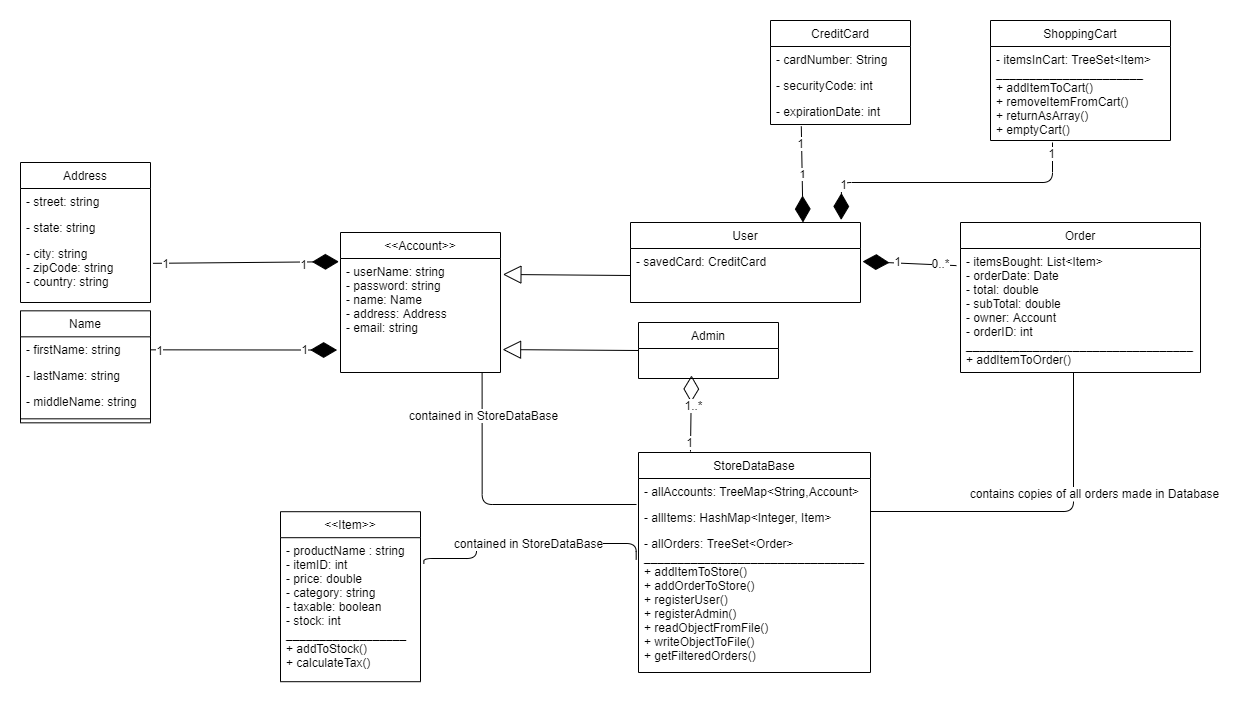

The diagram above was exported from draw.io. Its source (the exported page's mxGraphModel, read from the mxfile embedded in the PNG):
<mxGraphModel dx="1167" dy="1165" grid="1" gridSize="10" guides="1" tooltips="1" connect="1" arrows="1" fold="1" page="1" pageScale="1" pageWidth="827" pageHeight="1169" math="0" shadow="0">
  <root>
    <mxCell id="WIyWlLk6GJQsqaUBKTNV-0" />
    <mxCell id="WIyWlLk6GJQsqaUBKTNV-1" parent="WIyWlLk6GJQsqaUBKTNV-0" />
    <mxCell id="zkfFHV4jXpPFQw0GAbJ--17" value="Name" style="swimlane;fontStyle=0;align=center;verticalAlign=top;childLayout=stackLayout;horizontal=1;startSize=26;horizontalStack=0;resizeParent=1;resizeLast=0;collapsible=1;marginBottom=0;rounded=0;shadow=0;strokeWidth=1;" parent="WIyWlLk6GJQsqaUBKTNV-1" vertex="1">
      <mxGeometry x="130" y="528.33" width="130" height="112" as="geometry">
        <mxRectangle x="550" y="140" width="160" height="26" as="alternateBounds" />
      </mxGeometry>
    </mxCell>
    <mxCell id="zkfFHV4jXpPFQw0GAbJ--18" value="- firstName: string" style="text;align=left;verticalAlign=top;spacingLeft=4;spacingRight=4;overflow=hidden;rotatable=0;points=[[0,0.5],[1,0.5]];portConstraint=eastwest;" parent="zkfFHV4jXpPFQw0GAbJ--17" vertex="1">
      <mxGeometry y="26" width="130" height="26" as="geometry" />
    </mxCell>
    <mxCell id="zkfFHV4jXpPFQw0GAbJ--19" value="- lastName: string" style="text;align=left;verticalAlign=top;spacingLeft=4;spacingRight=4;overflow=hidden;rotatable=0;points=[[0,0.5],[1,0.5]];portConstraint=eastwest;rounded=0;shadow=0;html=0;" parent="zkfFHV4jXpPFQw0GAbJ--17" vertex="1">
      <mxGeometry y="52" width="130" height="26" as="geometry" />
    </mxCell>
    <mxCell id="zkfFHV4jXpPFQw0GAbJ--20" value="- middleName: string" style="text;align=left;verticalAlign=top;spacingLeft=4;spacingRight=4;overflow=hidden;rotatable=0;points=[[0,0.5],[1,0.5]];portConstraint=eastwest;rounded=0;shadow=0;html=0;" parent="zkfFHV4jXpPFQw0GAbJ--17" vertex="1">
      <mxGeometry y="78" width="130" height="26" as="geometry" />
    </mxCell>
    <mxCell id="zkfFHV4jXpPFQw0GAbJ--23" value="" style="line;html=1;strokeWidth=1;align=left;verticalAlign=middle;spacingTop=-1;spacingLeft=3;spacingRight=3;rotatable=0;labelPosition=right;points=[];portConstraint=eastwest;" parent="zkfFHV4jXpPFQw0GAbJ--17" vertex="1">
      <mxGeometry y="104" width="130" height="8" as="geometry" />
    </mxCell>
    <mxCell id="5uFtjugi4GgzPpdtHXPM-0" value="Address" style="swimlane;fontStyle=0;childLayout=stackLayout;horizontal=1;startSize=26;fillColor=none;horizontalStack=0;resizeParent=1;resizeParentMax=0;resizeLast=0;collapsible=1;marginBottom=0;resizeHeight=1;" parent="WIyWlLk6GJQsqaUBKTNV-1" vertex="1">
      <mxGeometry x="130" y="380" width="130" height="140" as="geometry">
        <mxRectangle x="520" y="270" width="80" height="26" as="alternateBounds" />
      </mxGeometry>
    </mxCell>
    <mxCell id="5uFtjugi4GgzPpdtHXPM-1" value="- street: string" style="text;strokeColor=none;fillColor=none;align=left;verticalAlign=top;spacingLeft=4;spacingRight=4;overflow=hidden;rotatable=0;points=[[0,0.5],[1,0.5]];portConstraint=eastwest;" parent="5uFtjugi4GgzPpdtHXPM-0" vertex="1">
      <mxGeometry y="26" width="130" height="26" as="geometry" />
    </mxCell>
    <mxCell id="5uFtjugi4GgzPpdtHXPM-2" value="- state: string " style="text;strokeColor=none;fillColor=none;align=left;verticalAlign=top;spacingLeft=4;spacingRight=4;overflow=hidden;rotatable=0;points=[[0,0.5],[1,0.5]];portConstraint=eastwest;" parent="5uFtjugi4GgzPpdtHXPM-0" vertex="1">
      <mxGeometry y="52" width="130" height="26" as="geometry" />
    </mxCell>
    <mxCell id="5uFtjugi4GgzPpdtHXPM-3" value="- city: string&#10;- zipCode: string&#10;- country: string" style="text;strokeColor=none;fillColor=none;align=left;verticalAlign=top;spacingLeft=4;spacingRight=4;overflow=hidden;rotatable=0;points=[[0,0.5],[1,0.5]];portConstraint=eastwest;" parent="5uFtjugi4GgzPpdtHXPM-0" vertex="1">
      <mxGeometry y="78" width="130" height="62" as="geometry" />
    </mxCell>
    <mxCell id="5uFtjugi4GgzPpdtHXPM-10" value="CreditCard" style="swimlane;fontStyle=0;childLayout=stackLayout;horizontal=1;startSize=26;fillColor=none;horizontalStack=0;resizeParent=1;resizeParentMax=0;resizeLast=0;collapsible=1;marginBottom=0;" parent="WIyWlLk6GJQsqaUBKTNV-1" vertex="1">
      <mxGeometry x="880" y="238" width="140" height="104" as="geometry" />
    </mxCell>
    <mxCell id="5uFtjugi4GgzPpdtHXPM-11" value="- cardNumber: String" style="text;strokeColor=none;fillColor=none;align=left;verticalAlign=top;spacingLeft=4;spacingRight=4;overflow=hidden;rotatable=0;points=[[0,0.5],[1,0.5]];portConstraint=eastwest;" parent="5uFtjugi4GgzPpdtHXPM-10" vertex="1">
      <mxGeometry y="26" width="140" height="26" as="geometry" />
    </mxCell>
    <mxCell id="5uFtjugi4GgzPpdtHXPM-12" value="- securityCode: int" style="text;strokeColor=none;fillColor=none;align=left;verticalAlign=top;spacingLeft=4;spacingRight=4;overflow=hidden;rotatable=0;points=[[0,0.5],[1,0.5]];portConstraint=eastwest;" parent="5uFtjugi4GgzPpdtHXPM-10" vertex="1">
      <mxGeometry y="52" width="140" height="26" as="geometry" />
    </mxCell>
    <mxCell id="5uFtjugi4GgzPpdtHXPM-13" value="- expirationDate: int" style="text;strokeColor=none;fillColor=none;align=left;verticalAlign=top;spacingLeft=4;spacingRight=4;overflow=hidden;rotatable=0;points=[[0,0.5],[1,0.5]];portConstraint=eastwest;" parent="5uFtjugi4GgzPpdtHXPM-10" vertex="1">
      <mxGeometry y="78" width="140" height="26" as="geometry" />
    </mxCell>
    <mxCell id="5uFtjugi4GgzPpdtHXPM-14" value="Order" style="swimlane;fontStyle=0;childLayout=stackLayout;horizontal=1;startSize=26;fillColor=none;horizontalStack=0;resizeParent=1;resizeParentMax=0;resizeLast=0;collapsible=1;marginBottom=0;" parent="WIyWlLk6GJQsqaUBKTNV-1" vertex="1">
      <mxGeometry x="1070" y="440" width="240" height="150" as="geometry" />
    </mxCell>
    <mxCell id="5uFtjugi4GgzPpdtHXPM-15" value="- itemsBought: List&lt;Item&gt;&#10;- orderDate: Date&#10;- total: double&#10;- subTotal: double&#10;- owner: Account&#10;- orderID: int&#10;__________________________________&#10;+ addItemToOrder()&#10;" style="text;strokeColor=none;fillColor=none;align=left;verticalAlign=top;spacingLeft=4;spacingRight=4;overflow=hidden;rotatable=0;points=[[0,0.5],[1,0.5]];portConstraint=eastwest;" parent="5uFtjugi4GgzPpdtHXPM-14" vertex="1">
      <mxGeometry y="26" width="240" height="124" as="geometry" />
    </mxCell>
    <mxCell id="5uFtjugi4GgzPpdtHXPM-22" value="&lt;&lt;Account&gt;&gt;" style="swimlane;fontStyle=0;childLayout=stackLayout;horizontal=1;startSize=26;fillColor=none;horizontalStack=0;resizeParent=1;resizeParentMax=0;resizeLast=0;collapsible=1;marginBottom=0;" parent="WIyWlLk6GJQsqaUBKTNV-1" vertex="1">
      <mxGeometry x="450" y="450" width="160" height="140" as="geometry" />
    </mxCell>
    <mxCell id="5uFtjugi4GgzPpdtHXPM-23" value="- userName: string&#10;- password: string&#10;- name: Name&#10;- address: Address&#10;- email: string" style="text;strokeColor=none;fillColor=none;align=left;verticalAlign=top;spacingLeft=4;spacingRight=4;overflow=hidden;rotatable=0;points=[[0,0.5],[1,0.5]];portConstraint=eastwest;" parent="5uFtjugi4GgzPpdtHXPM-22" vertex="1">
      <mxGeometry y="26" width="160" height="114" as="geometry" />
    </mxCell>
    <mxCell id="5uFtjugi4GgzPpdtHXPM-26" value="User" style="swimlane;fontStyle=0;childLayout=stackLayout;horizontal=1;startSize=26;fillColor=none;horizontalStack=0;resizeParent=1;resizeParentMax=0;resizeLast=0;collapsible=1;marginBottom=0;" parent="WIyWlLk6GJQsqaUBKTNV-1" vertex="1">
      <mxGeometry x="740" y="440" width="230" height="80" as="geometry" />
    </mxCell>
    <mxCell id="5uFtjugi4GgzPpdtHXPM-27" value="- savedCard: CreditCard&#10;" style="text;strokeColor=none;fillColor=none;align=left;verticalAlign=top;spacingLeft=4;spacingRight=4;overflow=hidden;rotatable=0;points=[[0,0.5],[1,0.5]];portConstraint=eastwest;" parent="5uFtjugi4GgzPpdtHXPM-26" vertex="1">
      <mxGeometry y="26" width="230" height="54" as="geometry" />
    </mxCell>
    <mxCell id="5uFtjugi4GgzPpdtHXPM-30" value="Admin" style="swimlane;fontStyle=0;childLayout=stackLayout;horizontal=1;startSize=26;fillColor=none;horizontalStack=0;resizeParent=1;resizeParentMax=0;resizeLast=0;collapsible=1;marginBottom=0;" parent="WIyWlLk6GJQsqaUBKTNV-1" vertex="1">
      <mxGeometry x="748" y="540" width="140" height="56" as="geometry" />
    </mxCell>
    <mxCell id="5uFtjugi4GgzPpdtHXPM-34" value="&lt;&lt;Item&gt;&gt;" style="swimlane;fontStyle=0;childLayout=stackLayout;horizontal=1;startSize=26;fillColor=none;horizontalStack=0;resizeParent=1;resizeParentMax=0;resizeLast=0;collapsible=1;marginBottom=0;" parent="WIyWlLk6GJQsqaUBKTNV-1" vertex="1">
      <mxGeometry x="390" y="729.2" width="140" height="170" as="geometry" />
    </mxCell>
    <mxCell id="5uFtjugi4GgzPpdtHXPM-35" value="- productName : string&#10;- itemID: int&#10;- price: double&#10;- category: string&#10;- taxable: boolean&#10;- stock: int&#10;__________________&#10;+ addToStock() &#10;+ calculateTax()" style="text;strokeColor=none;fillColor=none;align=left;verticalAlign=top;spacingLeft=4;spacingRight=4;overflow=hidden;rotatable=0;points=[[0,0.5],[1,0.5]];portConstraint=eastwest;" parent="5uFtjugi4GgzPpdtHXPM-34" vertex="1">
      <mxGeometry y="26" width="140" height="144" as="geometry" />
    </mxCell>
    <mxCell id="5uFtjugi4GgzPpdtHXPM-47" value="StoreDataBase" style="swimlane;fontStyle=0;childLayout=stackLayout;horizontal=1;startSize=26;fillColor=none;horizontalStack=0;resizeParent=1;resizeParentMax=0;resizeLast=0;collapsible=1;marginBottom=0;" parent="WIyWlLk6GJQsqaUBKTNV-1" vertex="1">
      <mxGeometry x="748" y="670" width="232" height="220" as="geometry" />
    </mxCell>
    <mxCell id="5uFtjugi4GgzPpdtHXPM-48" value="- allAccounts: TreeMap&lt;String,Account&gt;" style="text;strokeColor=none;fillColor=none;align=left;verticalAlign=top;spacingLeft=4;spacingRight=4;overflow=hidden;rotatable=0;points=[[0,0.5],[1,0.5]];portConstraint=eastwest;" parent="5uFtjugi4GgzPpdtHXPM-47" vertex="1">
      <mxGeometry y="26" width="232" height="26" as="geometry" />
    </mxCell>
    <mxCell id="5uFtjugi4GgzPpdtHXPM-49" value="- allItems: HashMap&lt;Integer, Item&gt;" style="text;strokeColor=none;fillColor=none;align=left;verticalAlign=top;spacingLeft=4;spacingRight=4;overflow=hidden;rotatable=0;points=[[0,0.5],[1,0.5]];portConstraint=eastwest;" parent="5uFtjugi4GgzPpdtHXPM-47" vertex="1">
      <mxGeometry y="52" width="232" height="26" as="geometry" />
    </mxCell>
    <mxCell id="5uFtjugi4GgzPpdtHXPM-50" value="- allOrders: TreeSet&lt;Order&gt;&#10;_________________________________&#10;+ addItemToStore()&#10;+ addOrderToStore()&#10;+ registerUser()&#10;+ registerAdmin()&#10;+ readObjectFromFile()&#10;+ writeObjectToFile()&#10;+ getFilteredOrders()" style="text;strokeColor=none;fillColor=none;align=left;verticalAlign=top;spacingLeft=4;spacingRight=4;overflow=hidden;rotatable=0;points=[[0,0.5],[1,0.5]];portConstraint=eastwest;" parent="5uFtjugi4GgzPpdtHXPM-47" vertex="1">
      <mxGeometry y="78" width="232" height="142" as="geometry" />
    </mxCell>
    <mxCell id="5uFtjugi4GgzPpdtHXPM-51" value="" style="endArrow=block;endSize=16;endFill=0;html=1;exitX=0;exitY=0.5;exitDx=0;exitDy=0;entryX=1.015;entryY=0.14;entryDx=0;entryDy=0;entryPerimeter=0;" parent="WIyWlLk6GJQsqaUBKTNV-1" source="5uFtjugi4GgzPpdtHXPM-27" target="5uFtjugi4GgzPpdtHXPM-23" edge="1">
      <mxGeometry width="160" relative="1" as="geometry">
        <mxPoint x="676.5" y="648.58" as="sourcePoint" />
        <mxPoint x="611" y="505" as="targetPoint" />
        <Array as="points" />
      </mxGeometry>
    </mxCell>
    <mxCell id="5uFtjugi4GgzPpdtHXPM-52" value="" style="endArrow=block;endSize=16;endFill=0;html=1;exitX=0;exitY=0.5;exitDx=0;exitDy=0;entryX=1.013;entryY=0.799;entryDx=0;entryDy=0;entryPerimeter=0;" parent="WIyWlLk6GJQsqaUBKTNV-1" source="5uFtjugi4GgzPpdtHXPM-30" target="5uFtjugi4GgzPpdtHXPM-23" edge="1">
      <mxGeometry width="160" relative="1" as="geometry">
        <mxPoint x="450" y="900" as="sourcePoint" />
        <mxPoint x="610" y="900" as="targetPoint" />
      </mxGeometry>
    </mxCell>
    <mxCell id="5uFtjugi4GgzPpdtHXPM-60" value="" style="endArrow=diamondThin;endFill=1;endSize=24;html=1;entryX=1.009;entryY=0.241;entryDx=0;entryDy=0;entryPerimeter=0;exitX=-0.017;exitY=0.138;exitDx=0;exitDy=0;exitPerimeter=0;" parent="WIyWlLk6GJQsqaUBKTNV-1" source="5uFtjugi4GgzPpdtHXPM-15" target="5uFtjugi4GgzPpdtHXPM-27" edge="1">
      <mxGeometry width="160" relative="1" as="geometry">
        <mxPoint x="940" y="650" as="sourcePoint" />
        <mxPoint x="1100" y="650" as="targetPoint" />
      </mxGeometry>
    </mxCell>
    <mxCell id="5uFtjugi4GgzPpdtHXPM-61" value="1" style="text;html=1;align=center;verticalAlign=middle;resizable=0;points=[];labelBackgroundColor=#ffffff;" parent="5uFtjugi4GgzPpdtHXPM-60" vertex="1" connectable="0">
      <mxGeometry x="0.2938" y="-2" relative="1" as="geometry">
        <mxPoint as="offset" />
      </mxGeometry>
    </mxCell>
    <mxCell id="5uFtjugi4GgzPpdtHXPM-62" value="0..*" style="text;html=1;align=center;verticalAlign=middle;resizable=0;points=[];labelBackgroundColor=#ffffff;" parent="5uFtjugi4GgzPpdtHXPM-60" vertex="1" connectable="0">
      <mxGeometry x="-0.6615" y="-2" relative="1" as="geometry">
        <mxPoint as="offset" />
      </mxGeometry>
    </mxCell>
    <mxCell id="5uFtjugi4GgzPpdtHXPM-65" value="" style="endArrow=diamondThin;endFill=1;endSize=24;html=1;entryX=-0.01;entryY=0.028;entryDx=0;entryDy=0;entryPerimeter=0;exitX=1.019;exitY=0.368;exitDx=0;exitDy=0;exitPerimeter=0;" parent="WIyWlLk6GJQsqaUBKTNV-1" source="5uFtjugi4GgzPpdtHXPM-3" target="5uFtjugi4GgzPpdtHXPM-23" edge="1">
      <mxGeometry width="160" relative="1" as="geometry">
        <mxPoint x="260" y="479.58" as="sourcePoint" />
        <mxPoint x="420" y="479.58" as="targetPoint" />
      </mxGeometry>
    </mxCell>
    <mxCell id="5uFtjugi4GgzPpdtHXPM-67" value="1" style="text;html=1;align=center;verticalAlign=middle;resizable=0;points=[];labelBackgroundColor=#ffffff;" parent="5uFtjugi4GgzPpdtHXPM-65" vertex="1" connectable="0">
      <mxGeometry x="-0.8741" y="1" relative="1" as="geometry">
        <mxPoint as="offset" />
      </mxGeometry>
    </mxCell>
    <mxCell id="5uFtjugi4GgzPpdtHXPM-68" value="1" style="text;html=1;align=center;verticalAlign=middle;resizable=0;points=[];labelBackgroundColor=#ffffff;" parent="5uFtjugi4GgzPpdtHXPM-65" vertex="1" connectable="0">
      <mxGeometry x="0.6047" y="-2" relative="1" as="geometry">
        <mxPoint as="offset" />
      </mxGeometry>
    </mxCell>
    <mxCell id="5uFtjugi4GgzPpdtHXPM-66" value="" style="endArrow=diamondThin;endFill=1;endSize=24;html=1;exitX=1;exitY=0.5;exitDx=0;exitDy=0;entryX=-0.021;entryY=0.803;entryDx=0;entryDy=0;entryPerimeter=0;" parent="WIyWlLk6GJQsqaUBKTNV-1" source="zkfFHV4jXpPFQw0GAbJ--18" target="5uFtjugi4GgzPpdtHXPM-23" edge="1">
      <mxGeometry width="160" relative="1" as="geometry">
        <mxPoint x="240" y="680" as="sourcePoint" />
        <mxPoint x="400" y="680" as="targetPoint" />
      </mxGeometry>
    </mxCell>
    <mxCell id="5uFtjugi4GgzPpdtHXPM-69" value="1" style="text;html=1;align=center;verticalAlign=middle;resizable=0;points=[];labelBackgroundColor=#ffffff;" parent="5uFtjugi4GgzPpdtHXPM-66" vertex="1" connectable="0">
      <mxGeometry x="-0.9018" relative="1" as="geometry">
        <mxPoint as="offset" />
      </mxGeometry>
    </mxCell>
    <mxCell id="5uFtjugi4GgzPpdtHXPM-70" value="1" style="text;html=1;align=center;verticalAlign=middle;resizable=0;points=[];labelBackgroundColor=#ffffff;" parent="5uFtjugi4GgzPpdtHXPM-66" vertex="1" connectable="0">
      <mxGeometry x="0.6431" y="1" relative="1" as="geometry">
        <mxPoint as="offset" />
      </mxGeometry>
    </mxCell>
    <mxCell id="5uFtjugi4GgzPpdtHXPM-71" value="1" style="endArrow=diamondThin;endFill=1;endSize=24;html=1;entryX=0.75;entryY=0;entryDx=0;entryDy=0;exitX=0.22;exitY=1.071;exitDx=0;exitDy=0;exitPerimeter=0;" parent="WIyWlLk6GJQsqaUBKTNV-1" source="5uFtjugi4GgzPpdtHXPM-13" target="5uFtjugi4GgzPpdtHXPM-26" edge="1">
      <mxGeometry width="160" relative="1" as="geometry">
        <mxPoint x="810" y="210" as="sourcePoint" />
        <mxPoint x="970" y="210" as="targetPoint" />
      </mxGeometry>
    </mxCell>
    <mxCell id="5uFtjugi4GgzPpdtHXPM-88" value="1" style="text;html=1;align=center;verticalAlign=middle;resizable=0;points=[];labelBackgroundColor=#ffffff;" parent="5uFtjugi4GgzPpdtHXPM-71" vertex="1" connectable="0">
      <mxGeometry x="-0.6419" y="-2" relative="1" as="geometry">
        <mxPoint as="offset" />
      </mxGeometry>
    </mxCell>
    <mxCell id="5uFtjugi4GgzPpdtHXPM-72" value="" style="endArrow=diamondThin;endFill=0;endSize=24;html=1;exitX=0.224;exitY=-0.004;exitDx=0;exitDy=0;exitPerimeter=0;" parent="WIyWlLk6GJQsqaUBKTNV-1" source="5uFtjugi4GgzPpdtHXPM-47" edge="1">
      <mxGeometry width="160" relative="1" as="geometry">
        <mxPoint x="666.67" y="660" as="sourcePoint" />
        <mxPoint x="801" y="593" as="targetPoint" />
      </mxGeometry>
    </mxCell>
    <mxCell id="5uFtjugi4GgzPpdtHXPM-73" value="1" style="text;html=1;align=center;verticalAlign=middle;resizable=0;points=[];labelBackgroundColor=#ffffff;" parent="5uFtjugi4GgzPpdtHXPM-72" vertex="1" connectable="0">
      <mxGeometry x="-0.7437" y="2" relative="1" as="geometry">
        <mxPoint as="offset" />
      </mxGeometry>
    </mxCell>
    <mxCell id="5uFtjugi4GgzPpdtHXPM-74" value="1..*" style="text;html=1;align=center;verticalAlign=middle;resizable=0;points=[];labelBackgroundColor=#ffffff;" parent="5uFtjugi4GgzPpdtHXPM-72" vertex="1" connectable="0">
      <mxGeometry x="0.2138" y="-2" relative="1" as="geometry">
        <mxPoint as="offset" />
      </mxGeometry>
    </mxCell>
    <mxCell id="5uFtjugi4GgzPpdtHXPM-75" value="" style="endArrow=none;html=1;edgeStyle=orthogonalEdgeStyle;exitX=0.885;exitY=1.007;exitDx=0;exitDy=0;exitPerimeter=0;" parent="WIyWlLk6GJQsqaUBKTNV-1" source="5uFtjugi4GgzPpdtHXPM-23" edge="1">
      <mxGeometry relative="1" as="geometry">
        <mxPoint x="600" y="810" as="sourcePoint" />
        <mxPoint x="746" y="722" as="targetPoint" />
        <Array as="points">
          <mxPoint x="592" y="722" />
        </Array>
      </mxGeometry>
    </mxCell>
    <mxCell id="5uFtjugi4GgzPpdtHXPM-76" value="" style="resizable=0;html=1;align=left;verticalAlign=bottom;labelBackgroundColor=#ffffff;fontSize=10;" parent="5uFtjugi4GgzPpdtHXPM-75" connectable="0" vertex="1">
      <mxGeometry x="-1" relative="1" as="geometry">
        <mxPoint x="-50" y="119.2" as="offset" />
      </mxGeometry>
    </mxCell>
    <mxCell id="5uFtjugi4GgzPpdtHXPM-77" value="" style="resizable=0;html=1;align=right;verticalAlign=bottom;labelBackgroundColor=#ffffff;fontSize=10;" parent="5uFtjugi4GgzPpdtHXPM-75" connectable="0" vertex="1">
      <mxGeometry x="1" relative="1" as="geometry" />
    </mxCell>
    <mxCell id="5uFtjugi4GgzPpdtHXPM-78" value="contained in StoreDataBase" style="text;html=1;align=center;verticalAlign=middle;resizable=0;points=[];labelBackgroundColor=#ffffff;" parent="5uFtjugi4GgzPpdtHXPM-75" vertex="1" connectable="0">
      <mxGeometry x="-0.708" y="1" relative="1" as="geometry">
        <mxPoint as="offset" />
      </mxGeometry>
    </mxCell>
    <mxCell id="5uFtjugi4GgzPpdtHXPM-79" value="" style="endArrow=none;html=1;edgeStyle=orthogonalEdgeStyle;exitX=1.024;exitY=0.181;exitDx=0;exitDy=0;exitPerimeter=0;entryX=-0.01;entryY=0.205;entryDx=0;entryDy=0;entryPerimeter=0;" parent="WIyWlLk6GJQsqaUBKTNV-1" source="5uFtjugi4GgzPpdtHXPM-35" target="5uFtjugi4GgzPpdtHXPM-50" edge="1">
      <mxGeometry relative="1" as="geometry">
        <mxPoint x="585.6000000000001" y="773.998" as="sourcePoint" />
        <mxPoint x="740" y="905.2" as="targetPoint" />
        <Array as="points">
          <mxPoint x="586" y="776" />
          <mxPoint x="586" y="761" />
          <mxPoint x="746" y="761" />
        </Array>
      </mxGeometry>
    </mxCell>
    <mxCell id="5uFtjugi4GgzPpdtHXPM-80" value="" style="resizable=0;html=1;align=left;verticalAlign=bottom;labelBackgroundColor=#ffffff;fontSize=10;" parent="5uFtjugi4GgzPpdtHXPM-79" connectable="0" vertex="1">
      <mxGeometry x="-1" relative="1" as="geometry">
        <mxPoint x="-50" y="119.2" as="offset" />
      </mxGeometry>
    </mxCell>
    <mxCell id="5uFtjugi4GgzPpdtHXPM-81" value="" style="resizable=0;html=1;align=right;verticalAlign=bottom;labelBackgroundColor=#ffffff;fontSize=10;" parent="5uFtjugi4GgzPpdtHXPM-79" connectable="0" vertex="1">
      <mxGeometry x="1" relative="1" as="geometry" />
    </mxCell>
    <mxCell id="5uFtjugi4GgzPpdtHXPM-82" value="contained in StoreDataBase" style="text;html=1;align=center;verticalAlign=middle;resizable=0;points=[];labelBackgroundColor=#ffffff;" parent="5uFtjugi4GgzPpdtHXPM-79" vertex="1" connectable="0">
      <mxGeometry x="-0.708" y="1" relative="1" as="geometry">
        <mxPoint x="72.47" y="-14.83" as="offset" />
      </mxGeometry>
    </mxCell>
    <mxCell id="5uFtjugi4GgzPpdtHXPM-84" value="" style="endArrow=none;html=1;edgeStyle=orthogonalEdgeStyle;" parent="WIyWlLk6GJQsqaUBKTNV-1" target="5uFtjugi4GgzPpdtHXPM-15" edge="1">
      <mxGeometry relative="1" as="geometry">
        <mxPoint x="980" y="729" as="sourcePoint" />
        <mxPoint x="1182.54" y="706.6999999999999" as="targetPoint" />
        <Array as="points">
          <mxPoint x="1183" y="729" />
        </Array>
      </mxGeometry>
    </mxCell>
    <mxCell id="5uFtjugi4GgzPpdtHXPM-85" value="" style="resizable=0;html=1;align=left;verticalAlign=bottom;labelBackgroundColor=#ffffff;fontSize=10;" parent="5uFtjugi4GgzPpdtHXPM-84" connectable="0" vertex="1">
      <mxGeometry x="-1" relative="1" as="geometry">
        <mxPoint x="-50" y="119.2" as="offset" />
      </mxGeometry>
    </mxCell>
    <mxCell id="5uFtjugi4GgzPpdtHXPM-86" value="" style="resizable=0;html=1;align=right;verticalAlign=bottom;labelBackgroundColor=#ffffff;fontSize=10;" parent="5uFtjugi4GgzPpdtHXPM-84" connectable="0" vertex="1">
      <mxGeometry x="1" relative="1" as="geometry" />
    </mxCell>
    <mxCell id="5uFtjugi4GgzPpdtHXPM-87" value="contains copies of all orders made in Database" style="text;html=1;align=center;verticalAlign=middle;resizable=0;points=[];labelBackgroundColor=#ffffff;" parent="5uFtjugi4GgzPpdtHXPM-84" vertex="1" connectable="0">
      <mxGeometry x="-0.708" y="1" relative="1" as="geometry">
        <mxPoint x="173.32999999999998" y="-18.19" as="offset" />
      </mxGeometry>
    </mxCell>
    <mxCell id="M4n_gbS-JjfO5iHCAp4_-0" value="ShoppingCart" style="swimlane;fontStyle=0;childLayout=stackLayout;horizontal=1;startSize=26;fillColor=none;horizontalStack=0;resizeParent=1;resizeParentMax=0;resizeLast=0;collapsible=1;marginBottom=0;" parent="WIyWlLk6GJQsqaUBKTNV-1" vertex="1">
      <mxGeometry x="1100" y="238" width="180" height="120" as="geometry" />
    </mxCell>
    <mxCell id="M4n_gbS-JjfO5iHCAp4_-1" value="- itemsInCart: TreeSet&lt;Item&gt;&#10;______________________&#10;+ addItemToCart()&#10;+ removeItemFromCart()&#10;+ returnAsArray()&#10;+ emptyCart()" style="text;strokeColor=none;fillColor=none;align=left;verticalAlign=top;spacingLeft=4;spacingRight=4;overflow=hidden;rotatable=0;points=[[0,0.5],[1,0.5]];portConstraint=eastwest;" parent="M4n_gbS-JjfO5iHCAp4_-0" vertex="1">
      <mxGeometry y="26" width="180" height="94" as="geometry" />
    </mxCell>
    <mxCell id="M4n_gbS-JjfO5iHCAp4_-5" value="" style="endArrow=diamondThin;endFill=1;endSize=24;html=1;entryX=0.916;entryY=-0.032;entryDx=0;entryDy=0;entryPerimeter=0;" parent="WIyWlLk6GJQsqaUBKTNV-1" target="5uFtjugi4GgzPpdtHXPM-26" edge="1">
      <mxGeometry width="160" relative="1" as="geometry">
        <mxPoint x="1162" y="360" as="sourcePoint" />
        <mxPoint x="1160" y="390" as="targetPoint" />
        <Array as="points">
          <mxPoint x="1162" y="400" />
          <mxPoint x="951" y="400" />
        </Array>
      </mxGeometry>
    </mxCell>
    <mxCell id="M4n_gbS-JjfO5iHCAp4_-6" value="1" style="text;html=1;align=center;verticalAlign=middle;resizable=0;points=[];labelBackgroundColor=#ffffff;" parent="M4n_gbS-JjfO5iHCAp4_-5" vertex="1" connectable="0">
      <mxGeometry x="0.7429" y="1" relative="1" as="geometry">
        <mxPoint as="offset" />
      </mxGeometry>
    </mxCell>
    <mxCell id="M4n_gbS-JjfO5iHCAp4_-7" value="1" style="text;html=1;align=center;verticalAlign=middle;resizable=0;points=[];labelBackgroundColor=#ffffff;" parent="M4n_gbS-JjfO5iHCAp4_-5" vertex="1" connectable="0">
      <mxGeometry x="-0.932" y="-2" relative="1" as="geometry">
        <mxPoint as="offset" />
      </mxGeometry>
    </mxCell>
  </root>
</mxGraphModel>